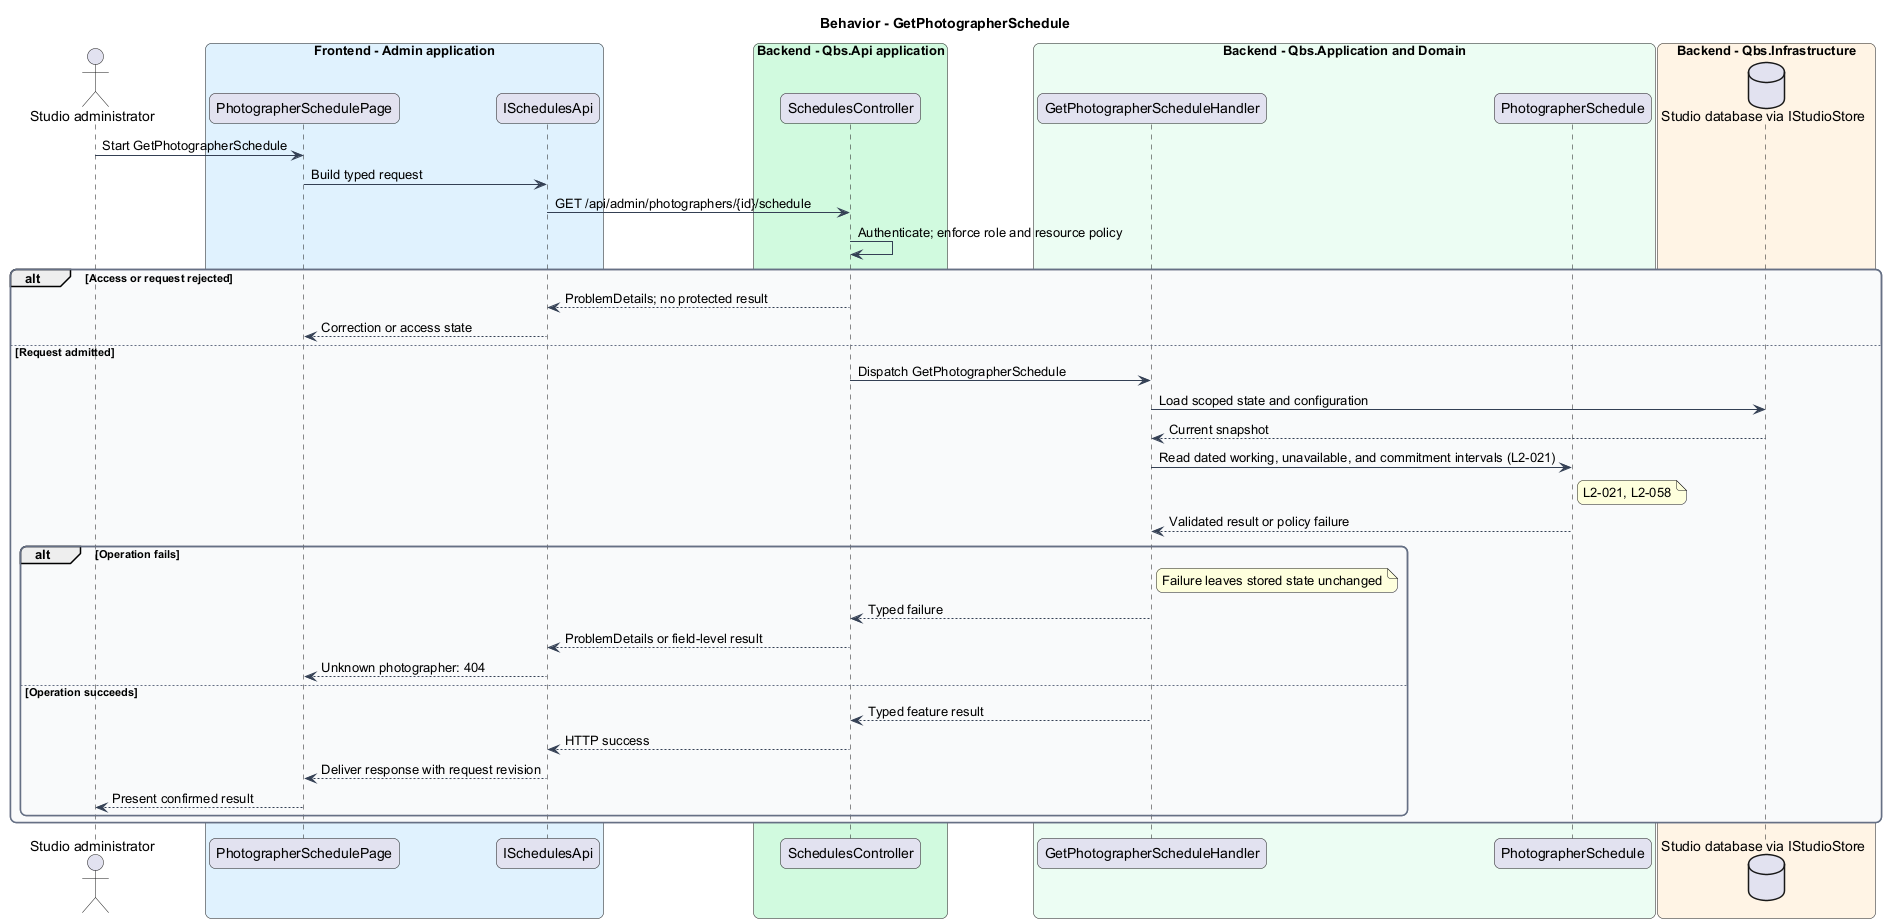

The diagram above was rendered by PlantUML. Its source (embedded in the PNG):
@startuml
skinparam backgroundColor #FFFFFF
skinparam shadowing false
skinparam roundcorner 12
skinparam defaultFontName Arial
skinparam ArrowColor #344054
skinparam rectangle {
  BorderColor #344054
  FontColor #101828
}
skinparam package {
  BorderColor #667085
  FontColor #101828
  BackgroundColor #F9FAFB
}
title Behavior - GetPhotographerSchedule
actor "Studio administrator" as actor
box "Frontend - Admin application" #E0F2FE
 participant "PhotographerSchedulePage" as page
 participant "ISchedulesApi" as client
end box
box "Backend - Qbs.Api application" #D1FADF
 participant "SchedulesController" as controller
end box
box "Backend - Qbs.Application and Domain" #ECFDF3
 participant "GetPhotographerScheduleHandler" as handler
 participant "PhotographerSchedule" as entity
end box
box "Backend - Qbs.Infrastructure" #FFF4E5
 database "Studio database via IStudioStore" as db
end box
actor -> page : Start GetPhotographerSchedule
page -> client : Build typed request
client -> controller : GET /api/admin/photographers/{id}/schedule
controller -> controller : Authenticate; enforce role and resource policy
alt Access or request rejected
controller --> client : ProblemDetails; no protected result
client --> page : Correction or access state
else Request admitted
controller -> handler : Dispatch GetPhotographerSchedule
handler -> db : Load scoped state and configuration
db --> handler : Current snapshot
handler -> entity : Read dated working, unavailable, and commitment intervals (L2-021)
note right of entity
L2-021, L2-058
end note
entity --> handler : Validated result or policy failure
alt Operation fails
note right of handler : Failure leaves stored state unchanged
handler --> controller : Typed failure
controller --> client : ProblemDetails or field-level result
client --> page : Unknown photographer: 404
else Operation succeeds
handler --> controller : Typed feature result
controller --> client : HTTP success
client --> page : Deliver response with request revision
page --> actor : Present confirmed result
end
end
@enduml